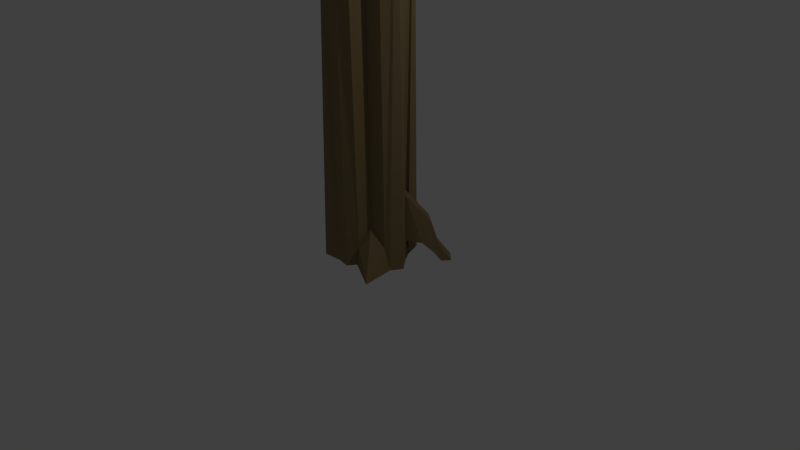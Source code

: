 # Source: tree.blend  (saved by Blender 2.71.0; exported with 4.5.12 LTS)
import bpy
from mathutils import Matrix  # noqa: F401  (used for matrix-valued properties, if any)

bpy.ops.wm.read_factory_settings(use_empty=True)
scene = bpy.context.scene
scene.name = 'Scene'

# ---- collections
col_collection_1 = bpy.data.collections.new('Collection 1'); scene.collection.children.link(col_collection_1)

# ---- materials (node trees are filled in below, after node groups)
mat_material = bpy.data.materials.new('Material')
mat_material.alpha_threshold = 0.0
mat_material.use_transparent_shadow = False
mat_material.diffuse_color = (0.2659, 0.1974, 0.09444, 1.0)
mat_material.roughness = 0.5
mat_material.specular_intensity = 0.0
mat_material.line_color = (0.0, 0.0, 0.0, 1.0)

# ---- material node trees

# ---- world
world_world = bpy.data.worlds.new('World'); scene.world = world_world
world_world.color = (0.05088, 0.05088, 0.05088)
world_world.use_sun_shadow = False
world_world.sun_shadow_jitter_overblur = 0.0
world_world.cycles.sampling_method = 'MANUAL'
world_world.cycles.sample_map_resolution = 256

# ---- cameras
cam_camera = bpy.data.cameras.new('Camera')
cam_camera.clip_end = 100.0
cam_camera.lens = 35.0
cam_camera.sensor_width = 32.0
cam_camera.sensor_height = 18.0
cam_camera.ortho_scale = 7.314
cam_camera.dof.focus_distance = 0.0
cam_camera.dof.aperture_fstop = 128.0

# ---- lights
light_lamp = bpy.data.lights.new('Lamp', 'POINT')
light_lamp.transmission_factor = 0.0
light_lamp.cutoff_distance = 30.0
light_lamp.energy = 100.0
light_lamp.shadow_buffer_clip_start = 1.001
light_lamp.shadow_soft_size = 0.1
light_lamp.shadow_maximum_resolution = 0.006
light_lamp.use_absolute_resolution = True
light_lamp.cycles.use_multiple_importance_sampling = False

# ---- meshes
me_cylinder = bpy.data.meshes.new('Cylinder')
me_cylinder.from_pydata([(-0.009777, 0.4542, 0.0), (-0.009777, 0.3654, 5.566), (0.2198, 0.5584, 0.0), (0.2154, 0.5478, 5.566), (0.3085, 0.3224, 0.0), (0.2501, 0.264, 5.566), (0.406, 0.1763, 0.0), (0.406, 0.1763, 5.566), (0.5512, 0.00411, 0.0), (0.5233, 0.00411, 5.566), (0.464, -0.1398, 0.0), (0.406, -0.1681, 5.566), (0.5056, -0.5726, -0.008669), (0.1791, -0.1848, 5.566), (0.0615, -0.3362, 0.0), (0.1625, -0.4117, 5.566), (-0.009777, -0.446, 0.0), (-0.009777, -0.446, 5.566), (-0.182, -0.4117, 0.0), (-0.182, -0.4117, 5.566), (-0.4422, -0.4283, 0.0), (-0.328, -0.3141, 5.566), (-0.6007, -0.2407, 0.0), (-0.4808, -0.191, 5.566), (-0.5955, 0.00411, 0.0), (-0.4598, 0.00411, 5.566), (-0.3196, 0.1324, 0.0), (-0.2804, 0.1162, 5.566), (-0.328, 0.3224, 0.0), (-0.328, 0.3224, 5.566), (-0.182, 0.4199, 0.0), (-0.1596, 0.3658, 5.566), (0.406, -0.1681, 0.2863), (0.1823, -0.1879, 0.5632), (0.141, -0.3598, 0.2863), (0.252, 0.3216, 0.3011), (0.4367, 0.1513, 0.3011), (0.2307, 0.3003, 0.9316), (0.4367, 0.1513, 0.9316), (0.4212, 0.4283, 0.2794), (0.6085, 0.2689, 0.2893), (0.4706, 0.5292, 0.5529), (0.6664, 0.3794, 0.557), (0.5421, 0.5415, 0.1132), (0.6762, 0.4224, 0.118), (0.5634, 0.585, 0.2312), (0.7012, 0.4701, 0.2334), (0.5971, 0.6155, 0.001551), (0.7281, 0.4934, -5.278e-05), (0.6789, 0.7132, 0.00708), (0.8106, 0.5905, -0.0005302)], [], [(0, 1, 3, 2), (2, 3, 5, 37, 35, 4), (37, 5, 7, 38), (6, 36, 38, 7, 9, 8), (8, 9, 11, 32, 10), (32, 11, 13, 33), (33, 13, 15, 34), (14, 34, 15, 17, 16), (16, 17, 19, 18), (18, 19, 21, 20), (20, 21, 23, 22), (22, 23, 25, 24), (24, 25, 27, 26), (26, 27, 29, 28), (3, 1, 31, 29, 27, 25, 23, 21, 19, 17, 15, 13, 11, 9, 7, 5), (30, 31, 1, 0), (28, 29, 31, 30), (0, 2, 4, 6, 8, 10, 12, 14, 16, 18, 20, 22, 24, 26, 28, 30), (10, 32, 12), (14, 12, 34), (33, 12, 32), (34, 12, 33), (4, 35, 36, 6), (37, 38, 42, 41), (41, 42, 46, 45), (38, 36, 40, 42), (35, 37, 41, 39), (36, 35, 39, 40), (45, 46, 50, 49), (42, 40, 44, 46), (39, 41, 45, 43), (40, 39, 43, 44), (47, 49, 50, 48), (46, 44, 48, 50), (43, 45, 49, 47), (44, 43, 47, 48)])
me_cylinder.materials.append(mat_material)
me_cylinder.use_remesh_preserve_volume = False
me_cylinder.use_remesh_preserve_attributes = False
me_cylinder.use_mirror_vertex_groups = False
me_cylinder.update()

# ---- objects
ob_cylinder = bpy.data.objects.new('Cylinder', me_cylinder)
ob_lamp = bpy.data.objects.new('Lamp', light_lamp)
ob_camera = bpy.data.objects.new('Camera', cam_camera)

# ---- transforms, parenting, visibility, modifiers, constraints
ob_cylinder.location = (0.0, 0.0, 0.0)
ob_cylinder.lineart.crease_threshold = 0.0
ob_lamp.location = (4.076, 1.005, 5.904)
ob_lamp.rotation_euler = (0.6503, 0.05522, 1.866)
ob_lamp.lock_rotations_4d = False
ob_lamp.empty_display_type = 'ARROWS'
ob_lamp.color = (0.0, 0.0, 0.0, 0.0)
ob_lamp.lineart.crease_threshold = 0.0
ob_camera.location = (7.481, -6.508, 5.344)
ob_camera.rotation_euler = (1.109, 0.01082, 0.8149)
ob_camera.lock_rotations_4d = False
ob_camera.empty_display_type = 'ARROWS'
ob_camera.color = (0.0, 0.0, 0.0, 0.0)
ob_camera.display_type = 'WIRE'
ob_camera.lineart.crease_threshold = 0.0

# ---- collection membership
col_collection_1.objects.link(ob_cylinder)
col_collection_1.objects.link(ob_lamp)
col_collection_1.objects.link(ob_camera)

# ---- scene / render settings (as saved in the file)
scene.camera = ob_camera
scene.frame_start = 1; scene.frame_end = 250; scene.frame_set(1)
scene.render.engine = 'BLENDER_EEVEE_NEXT'
scene.render.image_settings.compression = 90
scene.render.resolution_percentage = 50
scene.render.dither_intensity = 0.0
scene.cycles.use_denoising = False
scene.cycles.samples = 10
scene.cycles.sampling_pattern = 'TABULATED_SOBOL'
scene.cycles.light_sampling_threshold = 0.0
scene.cycles.use_adaptive_sampling = False
scene.cycles.use_light_tree = False
scene.cycles.blur_glossy = 0.0
scene.cycles.volume_bounces = 1
scene.cycles.pixel_filter_type = 'GAUSSIAN'
scene.cycles.sample_clamp_indirect = 0.0
scene.view_settings.view_transform = 'Standard'
bpy.context.view_layer.update()
